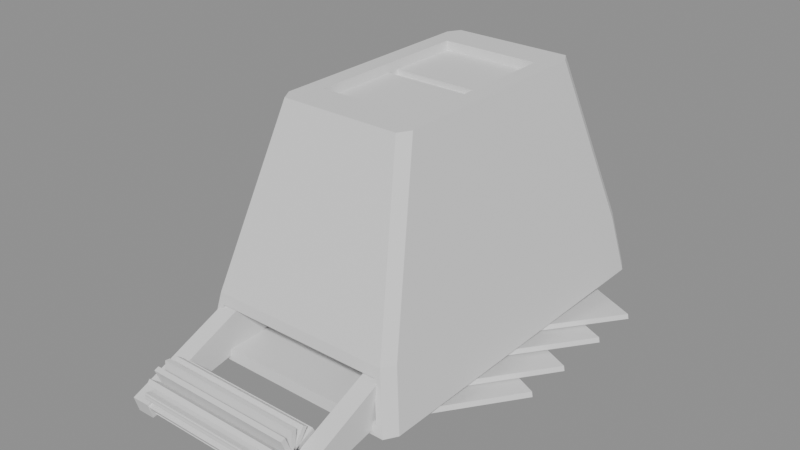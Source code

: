 # Source: exile.blend  (saved by Blender 5.0.119; exported with 4.5.12 LTS)
import bpy
from mathutils import Matrix  # noqa: F401  (used for matrix-valued properties, if any)

bpy.ops.wm.read_factory_settings(use_empty=True)
scene = bpy.context.scene
scene.name = 'Comp'

# ---- materials (node trees are filled in below, after node groups)
mat_b_002 = bpy.data.materials.new('b.002')
mat_red_002 = bpy.data.materials.new('red.002')
mat_red_002.alpha_threshold = 0.0
mat_red_002.use_backface_culling_lightprobe_volume = False
mat_red_002.roughness = 0.5
mat_red_002.line_color = (0.0, 0.0, 0.0, 1.0)
mat_y_002 = bpy.data.materials.new('y.002')

# ---- material node trees
mat_b_002.use_nodes = True; mat_b_002.node_tree.nodes.clear()
_N = mat_b_002.node_tree.nodes; _L = mat_b_002.node_tree.links
n0 = _N.new('ShaderNodeBsdfPrincipled'); n0.name = 'Principled BSDF'; n0.location = (-200, 100)
n1 = _N.new('ShaderNodeOutputMaterial'); n1.name = 'Material Output'; n1.location = (200, 100)
_L.new(n0.outputs[0], n1.inputs[0])
n1.is_active_output = True
mat_red_002.use_nodes = True; mat_red_002.node_tree.nodes.clear()
_N = mat_red_002.node_tree.nodes; _L = mat_red_002.node_tree.links
n0 = _N.new('ShaderNodeOutputMaterial'); n0.name = 'Material Output'; n0.location = (200, 100)
n1 = _N.new('ShaderNodeBsdfPrincipled'); n1.name = 'Principled BSDF'; n1.location = (-200, 100)
_L.new(n1.outputs[0], n0.inputs[0])
n0.is_active_output = True
mat_y_002.use_nodes = True; mat_y_002.node_tree.nodes.clear()
_N = mat_y_002.node_tree.nodes; _L = mat_y_002.node_tree.links
n0 = _N.new('ShaderNodeBsdfPrincipled'); n0.name = 'Principled BSDF'; n0.location = (-200, 100)
n1 = _N.new('ShaderNodeOutputMaterial'); n1.name = 'Material Output'; n1.location = (200, 100)
_L.new(n0.outputs[0], n1.inputs[0])
n1.is_active_output = True

# ---- meshes
me_plane_011 = bpy.data.meshes.new('Plane.011')
me_plane_011.from_pydata([(-1.0, -0.1819, 0.0), (1.0, -0.1819, 0.0), (-1.0, 0.1819, 0.0), (1.0, 0.1819, 0.0), (-1.0, 0.1819, 0.03372), (-1.0, -0.1819, 0.03372), (1.0, -0.1819, 0.03372), (1.0, 0.1819, 0.03372), (-1.0, -0.161, -0.08466), (1.0, -0.161, -0.08466), (-1.0, 0.161, 0.08466), (1.0, 0.161, 0.08466), (-1.0, 0.1453, 0.1145), (-1.0, -0.1767, -0.05481), (1.0, -0.1767, -0.05481), (1.0, 0.1453, 0.1145), (-1.0, -0.1031, -0.1499), (1.0, -0.1031, -0.1499), (-1.0, 0.1031, 0.1499), (1.0, 0.1031, 0.1499), (-1.0, 0.07529, 0.169), (-1.0, -0.1309, -0.1308), (1.0, -0.1309, -0.1308), (1.0, 0.07529, 0.169), (-1.0, -0.02147, -0.1806), (1.0, -0.02147, -0.1806), (-1.0, 0.02147, 0.1806), (1.0, 0.02147, 0.1806), (-1.0, -0.01201, 0.1846), (-1.0, -0.05496, -0.1766), (1.0, -0.05496, -0.1766), (1.0, -0.01201, 0.1846), (-1.0, 0.06507, -0.1699), (1.0, 0.06507, -0.1699), (-1.0, -0.06507, 0.1699), (1.0, -0.06507, 0.1699), (-1.0, -0.09656, 0.1578), (-1.0, 0.03357, -0.1819), (1.0, 0.03357, -0.1819), (1.0, -0.09656, 0.1578), (-1.0, 0.1366, -0.12), (1.0, 0.1366, -0.12), (-1.0, -0.1366, 0.12), (1.0, -0.1366, 0.12), (-1.0, -0.1589, 0.09471), (-1.0, 0.1144, -0.1454), (1.0, 0.1144, -0.1454), (1.0, -0.1589, 0.09471), (-1.0, 0.1768, -0.04265), (1.0, 0.1768, -0.04265), (-1.0, -0.1768, 0.04265), (1.0, -0.1768, 0.04265), (-1.0, -0.1847, 0.009863), (-1.0, 0.1689, -0.07543), (1.0, 0.1689, -0.07543), (1.0, -0.1847, 0.009863), (-1.929, 2.414, -0.1252), (-0.6335, 2.061, -0.09267), (-1.254, 3.091, -0.2049), (0.04141, 2.737, -0.1724), (-1.907, 2.407, -0.1566), (-0.6121, 2.053, -0.124), (-1.232, 3.083, -0.2363), (0.06285, 2.73, -0.2038), (-1.929, 2.027, -0.1252), (-0.6335, 1.673, -0.09267), (-1.254, 2.703, -0.2049), (0.04141, 2.35, -0.1724), (-1.907, 2.019, -0.1566), (-0.6121, 1.665, -0.124), (-1.232, 2.695, -0.2363), (0.06285, 2.342, -0.2038), (-1.929, 1.59, -0.1252), (-0.6335, 1.236, -0.09267), (-1.254, 2.266, -0.2049), (0.04141, 1.913, -0.1724), (-1.907, 1.582, -0.1566), (-0.6121, 1.229, -0.124), (-1.232, 2.259, -0.2363), (0.06285, 1.905, -0.2038), (-1.929, 1.222, -0.1252), (-0.6335, 0.8685, -0.09267), (-1.254, 1.899, -0.2049), (0.04141, 1.545, -0.1724), (-1.907, 1.214, -0.1566), (-0.6121, 0.8607, -0.124), (-1.232, 1.891, -0.2363), (0.06285, 1.537, -0.2038), (0.03499, 2.414, -0.1252), (1.33, 2.061, -0.09267), (0.7099, 3.091, -0.2049), (2.005, 2.737, -0.1724), (0.05643, 2.407, -0.1566), (1.352, 2.053, -0.124), (0.7314, 3.083, -0.2363), (2.026, 2.73, -0.2038), (0.03499, 2.027, -0.1252), (1.33, 1.673, -0.09267), (0.7099, 2.703, -0.2049), (2.005, 2.35, -0.1724), (0.05643, 2.019, -0.1566), (1.352, 1.665, -0.124), (0.7314, 2.695, -0.2363), (2.026, 2.342, -0.2038), (0.03499, 1.59, -0.1252), (1.33, 1.236, -0.09267), (0.7099, 2.266, -0.2049), (2.005, 1.913, -0.1724), (0.05643, 1.582, -0.1566), (1.352, 1.229, -0.124), (0.7314, 2.259, -0.2363), (2.026, 1.905, -0.2038), (0.03499, 1.222, -0.1252), (1.33, 0.8685, -0.09267), (0.7099, 1.899, -0.2049), (2.005, 1.545, -0.1724), (0.05643, 1.214, -0.1566), (1.352, 0.8607, -0.124), (0.7314, 1.891, -0.2363), (2.026, 1.537, -0.2038), (-0.973, -0.1851, -0.03574), (-0.973, -0.1547, -0.1455), (-1.024, 1.17, 0.4967), (-1.024, 1.282, 0.09458), (-1.21, -0.1873, -0.03636), (-1.21, -0.1569, -0.1461), (-1.262, 1.168, 0.4961), (-1.262, 1.279, 0.09396), (1.277, -0.1851, -0.03574), (1.277, -0.1547, -0.1455), (1.225, 1.17, 0.4967), (1.225, 1.282, 0.09458), (1.039, -0.1873, -0.03636), (1.039, -0.1569, -0.1461), (0.9878, 1.168, 0.4961), (0.9878, 1.279, 0.09396), (-0.6571, 1.224, 1.581), (-0.6571, 2.441, 1.581), (0.6908, 1.224, 1.581), (0.6908, 2.441, 1.581), (-0.6571, 1.224, 1.516), (-0.6571, 2.441, 1.516), (0.6908, 2.441, 1.516), (0.6908, 1.224, 1.516), (-1.477, 1.832, -0.06501), (-0.8938, 1.831, 1.581), (1.511, 1.832, -0.06501), (0.9274, 1.831, 1.581), (-0.6571, 1.832, 1.581), (0.6908, 1.832, 1.581), (-0.6571, 1.832, 1.516), (0.6908, 1.832, 1.516), (-0.8938, 1.953, 1.581), (1.511, 2.024, -0.06501), (-0.6571, 1.919, 1.581), (-0.6571, 1.919, 1.516), (-1.477, 2.024, -0.06501), (0.9274, 1.953, 1.581), (0.6908, 1.919, 1.581), (0.6908, 1.919, 1.516), (0.6908, 1.919, 1.481), (0.6908, 1.832, 1.481), (-0.6571, 1.832, 1.481), (-0.6571, 1.919, 1.481), (1.363, 1.831, 0.3509), (-1.33, 1.831, 0.3509), (1.363, 2.012, 0.3509), (-1.33, 2.012, 0.3509), (-1.267, 0.4955, 0.008592), (-1.477, 0.5694, -0.06501), (-1.477, 3.095, -0.06501), (-1.38, 3.182, -0.06501), (1.511, 0.5694, -0.06501), (1.3, 0.4955, 0.008592), (1.413, 3.182, -0.06501), (1.511, 3.095, -0.06501), (-0.8938, 1.055, 1.581), (-0.7963, 0.9681, 1.581), (-0.834, 1.033, 1.581), (-0.7963, 2.693, 1.581), (-0.8938, 2.606, 1.581), (-0.8335, 2.629, 1.581), (0.9274, 2.606, 1.581), (0.8299, 2.693, 1.581), (0.8671, 2.629, 1.581), (0.8299, 0.9681, 1.581), (0.9274, 1.055, 1.581), (0.8676, 1.033, 1.581), (-1.33, 0.6421, 0.3509), (-1.171, 0.5424, 0.2773), (-1.33, 3.019, 0.3509), (-1.232, 3.106, 0.3509), (1.266, 3.106, 0.3509), (1.363, 3.019, 0.3509), (1.363, 0.6421, 0.3509), (1.205, 0.5424, 0.2773), (1.266, 0.5553, 0.3509), (1.413, 0.4827, -0.06501), (-1.38, 0.4827, -0.06501), (-1.232, 0.5553, 0.3509), (1.205, 0.9176, 0.2773), (1.3, 0.8706, 0.008592), (-1.267, 0.8706, 0.008592), (-1.171, 0.9176, 0.2773)], [], [(0, 2, 3, 1), (5, 6, 7, 4), (3, 2, 4, 7), (0, 1, 6, 5), (1, 3, 7, 6), (2, 0, 5, 4), (8, 10, 11, 9), (13, 14, 15, 12), (11, 10, 12, 15), (8, 9, 14, 13), (9, 11, 15, 14), (10, 8, 13, 12), (16, 18, 19, 17), (21, 22, 23, 20), (19, 18, 20, 23), (16, 17, 22, 21), (17, 19, 23, 22), (18, 16, 21, 20), (24, 26, 27, 25), (29, 30, 31, 28), (27, 26, 28, 31), (24, 25, 30, 29), (25, 27, 31, 30), (26, 24, 29, 28), (32, 34, 35, 33), (37, 38, 39, 36), (35, 34, 36, 39), (32, 33, 38, 37), (33, 35, 39, 38), (34, 32, 37, 36), (40, 42, 43, 41), (45, 46, 47, 44), (43, 42, 44, 47), (40, 41, 46, 45), (41, 43, 47, 46), (42, 40, 45, 44), (48, 50, 51, 49), (53, 54, 55, 52), (51, 50, 52, 55), (48, 49, 54, 53), (49, 51, 55, 54), (50, 48, 53, 52), (56, 58, 59, 57), (60, 61, 63, 62), (59, 58, 62, 63), (56, 57, 61, 60), (57, 59, 63, 61), (58, 56, 60, 62), (64, 66, 67, 65), (68, 69, 71, 70), (67, 66, 70, 71), (64, 65, 69, 68), (65, 67, 71, 69), (66, 64, 68, 70), (72, 74, 75, 73), (76, 77, 79, 78), (75, 74, 78, 79), (72, 73, 77, 76), (73, 75, 79, 77), (74, 72, 76, 78), (80, 82, 83, 81), (84, 85, 87, 86), (83, 82, 86, 87), (80, 81, 85, 84), (81, 83, 87, 85), (82, 80, 84, 86), (88, 90, 91, 89), (92, 93, 95, 94), (91, 90, 94, 95), (88, 89, 93, 92), (89, 91, 95, 93), (90, 88, 92, 94), (96, 98, 99, 97), (100, 101, 103, 102), (99, 98, 102, 103), (96, 97, 101, 100), (97, 99, 103, 101), (98, 96, 100, 102), (104, 106, 107, 105), (108, 109, 111, 110), (107, 106, 110, 111), (104, 105, 109, 108), (105, 107, 111, 109), (106, 104, 108, 110), (112, 114, 115, 113), (116, 117, 119, 118), (115, 114, 118, 119), (112, 113, 117, 116), (113, 115, 119, 117), (114, 112, 116, 118), (120, 121, 123, 122), (122, 123, 127, 126), (126, 127, 125, 124), (124, 125, 121, 120), (122, 126, 124, 120), (127, 123, 121, 125), (128, 129, 131, 130), (130, 131, 135, 134), (134, 135, 133, 132), (132, 133, 129, 128), (130, 134, 132, 128), (135, 131, 129, 133), (136, 138, 143, 140), (151, 150, 140, 143), (139, 137, 141, 142), (158, 139, 142, 159), (148, 136, 140, 150), (154, 148, 150, 155), (138, 149, 151, 143), (151, 159, 160, 161), (158, 149, 147, 157), (156, 153, 146, 144), (166, 157, 147, 164), (142, 141, 155, 159), (137, 154, 155, 141), (149, 158, 159, 151), (148, 154, 152, 145), (165, 145, 152, 167), (160, 163, 162, 161), (159, 155, 163, 160), (150, 151, 161, 162), (155, 150, 162, 163), (144, 165, 167, 156), (153, 166, 164, 146), (176, 177, 178), (179, 180, 181), (182, 183, 184), (185, 186, 187), (199, 177, 176, 188), (191, 171, 170, 190), (193, 175, 174, 192), (196, 197, 172, 194), (198, 199, 188, 169), (179, 191, 190, 180), (182, 193, 192, 183), (185, 196, 194, 186), (169, 188, 165, 144), (144, 146, 172, 197, 198, 169), (195, 189, 203, 200), (156, 167, 190, 170), (171, 191, 192, 174), (170, 171, 174, 175, 153, 156), (146, 164, 194, 172), (175, 193, 166, 153), (188, 176, 145, 165), (196, 185, 177, 199), (138, 136, 178, 177, 185, 187), (136, 148, 145, 176, 178), (154, 137, 181, 180, 152), (191, 179, 183, 192), (137, 139, 184, 183, 179, 181), (167, 152, 180, 190), (139, 158, 157, 182, 184), (193, 182, 157, 166), (149, 138, 187, 186, 147), (164, 147, 186, 194), (195, 173, 197, 196), (168, 189, 199, 198), (173, 168, 198, 197), (189, 195, 196, 199), (201, 200, 203, 202), (189, 168, 202, 203), (168, 173, 201, 202), (173, 195, 200, 201)])
me_plane_011.polygons.foreach_set('material_index', [0, 0, 0, 0, 0, 0, 0, 0, 0, 0, 0, 0, 0, 0, 0, 0, 0, 0, 0, 0, 0, 0, 0, 0, 0, 0, 0, 0, 0, 0, 0, 0, 0, 0, 0, 0, 0, 0, 0, 0, 0, 0, 0, 0, 0, 0, 0, 0, 0, 0, 0, 0, 0, 0, 0, 0, 0, 0, 0, 0, 0, 0, 0, 0, 0, 0, 0, 0, 0, 0, 0, 0, 0, 0, 0, 0, 0, 0, 0, 0, 0, 0, 0, 0, 0, 0, 0, 0, 0, 0, 1, 1, 1, 1, 1, 1, 1, 1, 1, 1, 1, 1, 2, 2, 2, 2, 2, 2, 2, 2, 2, 2, 2, 2, 2, 2, 2, 2, 2, 2, 2, 2, 2, 2, 2, 2, 2, 2, 2, 2, 2, 2, 2, 2, 2, 2, 2, 2, 2, 2, 2, 2, 2, 2, 2, 2, 2, 2, 2, 2, 2, 2, 2, 2, 2, 2, 2, 2, 2, 2, 2, 2, 2, 2])
_uv = me_plane_011.uv_layers.new(name='UVMap')
_uv.uv.foreach_set('vector', [0.0, 0.0, 0.0, 1.0, 1.0, 1.0, 1.0, 0.0, 0.0, 0.0, 1.0, 0.0, 1.0, 1.0, 0.0, 1.0, 1.0, 1.0, 0.0, 1.0, 0.0, 1.0, 1.0, 1.0, 0.0, 0.0, 1.0, 0.0, 1.0, 0.0, 0.0, 0.0, 1.0, 0.0, 1.0, 1.0, 1.0, 1.0, 1.0, 0.0, 0.0, 1.0, 0.0, 0.0, 0.0, 0.0, 0.0, 1.0, 0.0, 0.0, 0.0, 1.0, 1.0, 1.0, 1.0, 0.0, 0.0, 0.0, 1.0, 0.0, 1.0, 1.0, 0.0, 1.0, 1.0, 1.0, 0.0, 1.0, 0.0, 1.0, 1.0, 1.0, 0.0, 0.0, 1.0, 0.0, 1.0, 0.0, 0.0, 0.0, 1.0, 0.0, 1.0, 1.0, 1.0, 1.0, 1.0, 0.0, 0.0, 1.0, 0.0, 0.0, 0.0, 0.0, 0.0, 1.0, 0.0, 0.0, 0.0, 1.0, 1.0, 1.0, 1.0, 0.0, 0.0, 0.0, 1.0, 0.0, 1.0, 1.0, 0.0, 1.0, 1.0, 1.0, 0.0, 1.0, 0.0, 1.0, 1.0, 1.0, 0.0, 0.0, 1.0, 0.0, 1.0, 0.0, 0.0, 0.0, 1.0, 0.0, 1.0, 1.0, 1.0, 1.0, 1.0, 0.0, 0.0, 1.0, 0.0, 0.0, 0.0, 0.0, 0.0, 1.0, 0.0, 0.0, 0.0, 1.0, 1.0, 1.0, 1.0, 0.0, 0.0, 0.0, 1.0, 0.0, 1.0, 1.0, 0.0, 1.0, 1.0, 1.0, 0.0, 1.0, 0.0, 1.0, 1.0, 1.0, 0.0, 0.0, 1.0, 0.0, 1.0, 0.0, 0.0, 0.0, 1.0, 0.0, 1.0, 1.0, 1.0, 1.0, 1.0, 0.0, 0.0, 1.0, 0.0, 0.0, 0.0, 0.0, 0.0, 1.0, 0.0, 0.0, 0.0, 1.0, 1.0, 1.0, 1.0, 0.0, 0.0, 0.0, 1.0, 0.0, 1.0, 1.0, 0.0, 1.0, 1.0, 1.0, 0.0, 1.0, 0.0, 1.0, 1.0, 1.0, 0.0, 0.0, 1.0, 0.0, 1.0, 0.0, 0.0, 0.0, 1.0, 0.0, 1.0, 1.0, 1.0, 1.0, 1.0, 0.0, 0.0, 1.0, 0.0, 0.0, 0.0, 0.0, 0.0, 1.0, 0.0, 0.0, 0.0, 1.0, 1.0, 1.0, 1.0, 0.0, 0.0, 0.0, 1.0, 0.0, 1.0, 1.0, 0.0, 1.0, 1.0, 1.0, 0.0, 1.0, 0.0, 1.0, 1.0, 1.0, 0.0, 0.0, 1.0, 0.0, 1.0, 0.0, 0.0, 0.0, 1.0, 0.0, 1.0, 1.0, 1.0, 1.0, 1.0, 0.0, 0.0, 1.0, 0.0, 0.0, 0.0, 0.0, 0.0, 1.0, 0.0, 0.0, 0.0, 1.0, 1.0, 1.0, 1.0, 0.0, 0.0, 0.0, 1.0, 0.0, 1.0, 1.0, 0.0, 1.0, 1.0, 1.0, 0.0, 1.0, 0.0, 1.0, 1.0, 1.0, 0.0, 0.0, 1.0, 0.0, 1.0, 0.0, 0.0, 0.0, 1.0, 0.0, 1.0, 1.0, 1.0, 1.0, 1.0, 0.0, 0.0, 1.0, 0.0, 0.0, 0.0, 0.0, 0.0, 1.0, 0.0, 0.0, 0.0, 1.0, 1.0, 1.0, 1.0, 0.0, 0.0, 0.0, 1.0, 0.0, 1.0, 1.0, 0.0, 1.0, 1.0, 1.0, 0.0, 1.0, 0.0, 1.0, 1.0, 1.0, 0.0, 0.0, 1.0, 0.0, 1.0, 0.0, 0.0, 0.0, 1.0, 0.0, 1.0, 1.0, 1.0, 1.0, 1.0, 0.0, 0.0, 1.0, 0.0, 0.0, 0.0, 0.0, 0.0, 1.0, 0.0, 0.0, 0.0, 1.0, 1.0, 1.0, 1.0, 0.0, 0.0, 0.0, 1.0, 0.0, 1.0, 1.0, 0.0, 1.0, 1.0, 1.0, 0.0, 1.0, 0.0, 1.0, 1.0, 1.0, 0.0, 0.0, 1.0, 0.0, 1.0, 0.0, 0.0, 0.0, 1.0, 0.0, 1.0, 1.0, 1.0, 1.0, 1.0, 0.0, 0.0, 1.0, 0.0, 0.0, 0.0, 0.0, 0.0, 1.0, 0.0, 0.0, 0.0, 1.0, 1.0, 1.0, 1.0, 0.0, 0.0, 0.0, 1.0, 0.0, 1.0, 1.0, 0.0, 1.0, 1.0, 1.0, 0.0, 1.0, 0.0, 1.0, 1.0, 1.0, 0.0, 0.0, 1.0, 0.0, 1.0, 0.0, 0.0, 0.0, 1.0, 0.0, 1.0, 1.0, 1.0, 1.0, 1.0, 0.0, 0.0, 1.0, 0.0, 0.0, 0.0, 0.0, 0.0, 1.0, 0.0, 0.0, 0.0, 1.0, 1.0, 1.0, 1.0, 0.0, 0.0, 0.0, 1.0, 0.0, 1.0, 1.0, 0.0, 1.0, 1.0, 1.0, 0.0, 1.0, 0.0, 1.0, 1.0, 1.0, 0.0, 0.0, 1.0, 0.0, 1.0, 0.0, 0.0, 0.0, 1.0, 0.0, 1.0, 1.0, 1.0, 1.0, 1.0, 0.0, 0.0, 1.0, 0.0, 0.0, 0.0, 0.0, 0.0, 1.0, 0.0, 0.0, 0.0, 1.0, 1.0, 1.0, 1.0, 0.0, 0.0, 0.0, 1.0, 0.0, 1.0, 1.0, 0.0, 1.0, 1.0, 1.0, 0.0, 1.0, 0.0, 1.0, 1.0, 1.0, 0.0, 0.0, 1.0, 0.0, 1.0, 0.0, 0.0, 0.0, 1.0, 0.0, 1.0, 1.0, 1.0, 1.0, 1.0, 0.0, 0.0, 1.0, 0.0, 0.0, 0.0, 0.0, 0.0, 1.0, 0.0, 0.0, 0.0, 1.0, 1.0, 1.0, 1.0, 0.0, 0.0, 0.0, 1.0, 0.0, 1.0, 1.0, 0.0, 1.0, 1.0, 1.0, 0.0, 1.0, 0.0, 1.0, 1.0, 1.0, 0.0, 0.0, 1.0, 0.0, 1.0, 0.0, 0.0, 0.0, 1.0, 0.0, 1.0, 1.0, 1.0, 1.0, 1.0, 0.0, 0.0, 1.0, 0.0, 0.0, 0.0, 0.0, 0.0, 1.0, 0.0, 0.0, 0.0, 1.0, 1.0, 1.0, 1.0, 0.0, 0.0, 0.0, 1.0, 0.0, 1.0, 1.0, 0.0, 1.0, 1.0, 1.0, 0.0, 1.0, 0.0, 1.0, 1.0, 1.0, 0.0, 0.0, 1.0, 0.0, 1.0, 0.0, 0.0, 0.0, 1.0, 0.0, 1.0, 1.0, 1.0, 1.0, 1.0, 0.0, 0.0, 1.0, 0.0, 0.0, 0.0, 0.0, 0.0, 1.0, 0.0, 0.0, 0.0, 1.0, 1.0, 1.0, 1.0, 0.0, 0.0, 0.0, 1.0, 0.0, 1.0, 1.0, 0.0, 1.0, 1.0, 1.0, 0.0, 1.0, 0.0, 1.0, 1.0, 1.0, 0.0, 0.0, 1.0, 0.0, 1.0, 0.0, 0.0, 0.0, 1.0, 0.0, 1.0, 1.0, 1.0, 1.0, 1.0, 0.0, 0.0, 1.0, 0.0, 0.0, 0.0, 0.0, 0.0, 1.0, 0.375, 0.0, 0.625, 0.0, 0.625, 0.25, 0.375, 0.25, 0.375, 0.25, 0.625, 0.25, 0.625, 0.5, 0.375, 0.5, 0.375, 0.5, 0.625, 0.5, 0.625, 0.75, 0.375, 0.75, 0.375, 0.75, 0.625, 0.75, 0.625, 1.0, 0.375, 1.0, 0.125, 0.5, 0.375, 0.5, 0.375, 0.75, 0.125, 0.75, 0.625, 0.5, 0.875, 0.5, 0.875, 0.75, 0.625, 0.75, 0.375, 0.0, 0.625, 0.0, 0.625, 0.25, 0.375, 0.25, 0.375, 0.25, 0.625, 0.25, 0.625, 0.5, 0.375, 0.5, 0.375, 0.5, 0.625, 0.5, 0.625, 0.75, 0.375, 0.75, 0.375, 0.75, 0.625, 0.75, 0.625, 1.0, 0.375, 1.0, 0.125, 0.5, 0.375, 0.5, 0.375, 0.75, 0.125, 0.75, 0.625, 0.5, 0.875, 0.5, 0.875, 0.75, 0.625, 0.75, 0.8425, 0.7175, 0.6575, 0.7175, 0.6575, 0.7175, 0.8425, 0.7175, 0.6575, 0.625, 0.8425, 0.625, 0.8425, 0.7175, 0.6575, 0.7175, 0.6575, 0.5325, 0.8425, 0.5325, 0.8425, 0.5325, 0.6575, 0.5325, 0.6575, 0.6118, 0.6575, 0.5325, 0.6575, 0.5325, 0.6575, 0.6118, 0.8425, 0.625, 0.8425, 0.7175, 0.8425, 0.7175, 0.8425, 0.625, 0.8425, 0.6118, 0.8425, 0.625, 0.8425, 0.625, 0.8425, 0.6118, 0.6575, 0.7175, 0.6575, 0.625, 0.6575, 0.625, 0.6575, 0.7175, 0.6575, 0.625, 0.6575, 0.6118, 0.6575, 0.6118, 0.6575, 0.625, 0.6575, 0.6118, 0.6575, 0.625, 0.625, 0.625, 0.625, 0.6072, 0.125, 0.6072, 0.375, 0.6072, 0.375, 0.625, 0.125, 0.625, 0.4382, 0.6072, 0.625, 0.6072, 0.625, 0.625, 0.4382, 0.625, 0.6575, 0.5325, 0.8425, 0.5325, 0.8425, 0.6118, 0.6575, 0.6118, 0.8425, 0.5325, 0.8425, 0.6118, 0.8425, 0.6118, 0.8425, 0.5325, 0.6575, 0.625, 0.6575, 0.6118, 0.6575, 0.6118, 0.6575, 0.625, 0.8425, 0.625, 0.8425, 0.6118, 0.875, 0.6072, 0.875, 0.625, 0.4382, 0.125, 0.625, 0.125, 0.625, 0.1428, 0.4382, 0.1428, 0.6575, 0.6118, 0.8425, 0.6118, 0.8425, 0.625, 0.6575, 0.625, 0.6575, 0.6118, 0.8425, 0.6118, 0.8425, 0.6118, 0.6575, 0.6118, 0.8425, 0.625, 0.6575, 0.625, 0.6575, 0.625, 0.8425, 0.625, 0.8425, 0.6118, 0.8425, 0.625, 0.8425, 0.625, 0.8425, 0.6118, 0.375, 0.125, 0.4382, 0.125, 0.4382, 0.1428, 0.375, 0.1428, 0.375, 0.6072, 0.4382, 0.6072, 0.4382, 0.625, 0.375, 0.625, 0.875, 0.7374, 0.8655, 0.7472, 0.8668, 0.7418, 0.8655, 0.5028, 0.875, 0.5126, 0.8667, 0.5083, 0.6266, 0.5111, 0.6317, 0.4933, 0.6333, 0.5083, 0.6317, 0.7567, 0.6266, 0.7389, 0.6332, 0.7418, 0.44, 0.0, 0.625, 0.0, 0.625, 0.01259, 0.4382, 0.008508, 0.4382, 0.2591, 0.375, 0.2582, 0.375, 0.242, 0.4382, 0.2415, 0.4382, 0.5085, 0.375, 0.508, 0.3723, 0.4946, 0.4382, 0.4909, 0.4382, 0.7591, 0.3723, 0.7554, 0.375, 0.742, 0.4382, 0.7415, 0.3788, 0.0, 0.44, 0.0, 0.4382, 0.008508, 0.375, 0.008034, 0.625, 0.2634, 0.4382, 0.2591, 0.4382, 0.2415, 0.625, 0.2374, 0.6266, 0.5111, 0.4382, 0.5085, 0.4382, 0.4909, 0.6317, 0.4933, 0.6317, 0.7567, 0.4382, 0.7591, 0.4382, 0.7415, 0.6266, 0.7389, 0.375, 0.008034, 0.4382, 0.008508, 0.4382, 0.125, 0.375, 0.125, 0.125, 0.625, 0.375, 0.625, 0.375, 0.742, 0.3723, 0.7554, 0.1332, 0.75, 0.125, 0.742, 0.4266, 0.7662, 0.427, 0.9834, 0.427, 0.9834, 0.4266, 0.7662, 0.375, 0.1428, 0.4382, 0.1428, 0.4382, 0.2415, 0.375, 0.242, 0.375, 0.2582, 0.4382, 0.2591, 0.4382, 0.4909, 0.3723, 0.4946, 0.125, 0.508, 0.1332, 0.5, 0.3723, 0.4946, 0.375, 0.508, 0.375, 0.6072, 0.125, 0.6072, 0.375, 0.625, 0.4382, 0.625, 0.4382, 0.7415, 0.375, 0.742, 0.375, 0.508, 0.4382, 0.5085, 0.4382, 0.6072, 0.375, 0.6072, 0.4382, 0.008508, 0.625, 0.01259, 0.625, 0.125, 0.4382, 0.125, 0.4382, 0.7591, 0.6317, 0.7567, 0.625, 0.9866, 0.4382, 0.9909, 0.6575, 0.7175, 0.8425, 0.7175, 0.8668, 0.7418, 0.8655, 0.7472, 0.6317, 0.7567, 0.6332, 0.7418, 0.8425, 0.7175, 0.8425, 0.625, 0.875, 0.625, 0.875, 0.7374, 0.8668, 0.7418, 0.8425, 0.6118, 0.8425, 0.5325, 0.8667, 0.5083, 0.875, 0.5126, 0.875, 0.6072, 0.4382, 0.2591, 0.625, 0.2634, 0.6317, 0.4933, 0.4382, 0.4909, 0.8425, 0.5325, 0.6575, 0.5325, 0.6333, 0.5083, 0.6317, 0.4933, 0.8655, 0.5028, 0.8667, 0.5083, 0.4382, 0.1428, 0.625, 0.1428, 0.625, 0.2374, 0.4382, 0.2415, 0.6575, 0.5325, 0.6575, 0.6118, 0.625, 0.6072, 0.6266, 0.5111, 0.6333, 0.5083, 0.4382, 0.5085, 0.6266, 0.5111, 0.625, 0.6072, 0.4382, 0.6072, 0.6575, 0.625, 0.6575, 0.7175, 0.6332, 0.7418, 0.6266, 0.7389, 0.625, 0.625, 0.4382, 0.625, 0.625, 0.625, 0.6266, 0.7389, 0.4382, 0.7415, 0.4266, 0.7662, 0.384, 0.7636, 0.3723, 0.7554, 0.4382, 0.7591, 0.3861, 0.9842, 0.427, 0.9834, 0.4382, 0.9909, 0.375, 0.9918, 0.384, 0.7636, 0.3861, 0.9842, 0.375, 0.9918, 0.3723, 0.7554, 0.427, 0.9834, 0.4266, 0.7662, 0.4382, 0.7591, 0.4382, 0.9909, 0.384, 0.7636, 0.4266, 0.7662, 0.427, 0.9834, 0.3861, 0.9842, 0.427, 0.9834, 0.3861, 0.9842, 0.3861, 0.9842, 0.427, 0.9834, 0.3861, 0.9842, 0.384, 0.7636, 0.384, 0.7636, 0.3861, 0.9842, 0.384, 0.7636, 0.4266, 0.7662, 0.4266, 0.7662, 0.384, 0.7636])
me_plane_011.materials.append(mat_b_002)
me_plane_011.materials.append(mat_red_002)
me_plane_011.materials.append(mat_y_002)
me_plane_011.update()

# ---- objects
ob_plane_009 = bpy.data.objects.new('Plane.009', me_plane_011)

# ---- transforms, parenting, visibility, modifiers, constraints
ob_plane_009.location = (-0.01076, -2.227, 0.07901)
ob_plane_009.scale = (0.6392, 1.215, 1.215)

# ---- collection membership
scene.collection.objects.link(ob_plane_009)

# ---- scene / render settings (as saved in the file)
scene.frame_start = 1; scene.frame_end = 250; scene.frame_set(1)
scene.render.engine = 'BLENDER_EEVEE_NEXT'
scene.render.image_settings.exr_codec = 'NONE'
scene.render.use_bake_clear = False
scene.render.bake_margin = 0
scene.render.bake_bias = 0.0
scene.render.bake_samples = 0
scene.render.simplify_subdivision_render = 0
scene.render.simplify_child_particles_render = 0.0
scene.eevee.use_volume_custom_range = False
scene.eevee.gtao_distance = 0.0
scene.eevee.use_fast_gi = False
scene.view_settings.white_balance_temperature = 0.0
scene.view_settings.white_balance_tint = 0.0
scene.view_settings.white_balance_whitepoint = (2.97, 0.5193, -0.0414)
bpy.context.view_layer.update()

# ---- added for rendering (the .blend has no active camera and no usable light): camera, sun + grey world if the file has none
cam_auto = bpy.data.cameras.new('AutoCamera')
cam_auto.lens = 50.0
cam_auto.sensor_width = 36.0
cam_auto.clip_end = 1000.0
ob_auto_camera = bpy.data.objects.new('AutoCamera', cam_auto)
scene.collection.objects.link(ob_auto_camera)
ob_auto_camera.location = (4.91976, -6.28623, 4.81531)
ob_auto_camera.rotation_euler = (1.09748, -7.21219e-08, 0.694738)
scene.camera = ob_auto_camera
light_auto_sun = bpy.data.lights.new('AutoSun', 'SUN')
light_auto_sun.energy = 3.0
light_auto_sun.angle = 0.0523599
ob_auto_sun = bpy.data.objects.new('AutoSun', light_auto_sun)
scene.collection.objects.link(ob_auto_sun)
ob_auto_sun.rotation_euler = (0.872665, 0.174533, 0.523599)
if scene.world is None:
    world_auto = bpy.data.worlds.new('AutoWorld')
    world_auto.color = (0.3, 0.3, 0.3)
    scene.world = world_auto
bpy.context.view_layer.update()
